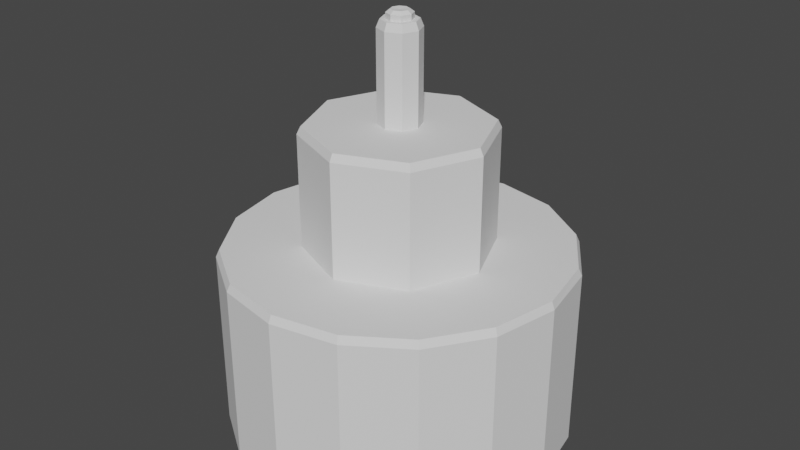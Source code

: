 # Source: FountainMiddlePieceWater.blend  (saved by Blender 3.1.7; exported with 4.5.12 LTS)
import bpy
from mathutils import Matrix  # noqa: F401  (used for matrix-valued properties, if any)

bpy.ops.wm.read_factory_settings(use_empty=True)
scene = bpy.context.scene
scene.name = 'Scene'

# ---- collections
col_collection = bpy.data.collections.new('Collection'); scene.collection.children.link(col_collection)

# ---- world
world_world = bpy.data.worlds.new('World'); scene.world = world_world
world_world.use_nodes = True; world_world.node_tree.nodes.clear()
_N = world_world.node_tree.nodes; _L = world_world.node_tree.links
n0 = _N.new('ShaderNodeOutputWorld'); n0.name = 'World Output'; n0.location = (300, 300)
n1 = _N.new('ShaderNodeBackground'); n1.name = 'Background'; n1.location = (10, 300)
n1.inputs[0].default_value = (0.05088, 0.05088, 0.05088, 1.0)
_L.new(n1.outputs[0], n0.inputs[0])
n0.is_active_output = True
world_world.color = (0.05088, 0.05088, 0.05088)
world_world.use_sun_shadow = False
world_world.sun_shadow_jitter_overblur = 0.0

# ---- meshes
me_cube_001 = bpy.data.meshes.new('Cube.001')
me_cube_001.from_pydata([(-1.469, -1.469, 3.576e-07), (-1.469, 1.469, 3.576e-07), (1.469, -1.469, 3.576e-07), (1.469, 1.469, 3.576e-07), (-2.078, 1.497e-08, 3.576e-07), (-6.148e-07, 2.078, 3.576e-07), (2.078, -1.667e-07, 3.576e-07), (-7.964e-07, -2.078, 3.576e-07), (-1.92, -0.7953, 3.576e-07), (-0.7953, 1.92, 3.576e-07), (1.92, 0.7953, 3.576e-07), (0.7953, -1.92, 3.576e-07), (-1.92, 0.7953, 3.576e-07), (0.7953, 1.92, 3.576e-07), (1.92, -0.7953, 3.576e-07), (-0.7953, -1.92, 3.576e-07), (1.114, -7.337e-08, 2.278), (-1.114, -7.337e-08, 2.278), (-7.081e-07, 1.114, 2.278), (-7.081e-07, -1.114, 2.278), (-0.7877, -0.7877, 2.278), (-0.7877, 0.7877, 2.278), (0.7877, 0.7877, 2.278), (0.7877, -0.7877, 2.278), (0.2509, -7.383e-08, 3.729), (-0.2509, -7.383e-08, 3.729), (-7.081e-07, 0.2509, 3.729), (-7.081e-07, -0.2509, 3.729), (-0.1774, -0.1774, 3.729), (-0.1774, 0.1774, 3.729), (0.1774, 0.1774, 3.729), (0.1774, -0.1774, 3.729), (0.153, -7.352e-08, 4.886), (-0.153, -7.352e-08, 4.886), (-7.082e-07, 0.153, 4.886), (-7.082e-07, -0.153, 4.886), (-0.1082, -0.1082, 4.886), (-0.1082, 0.1082, 4.886), (0.1082, 0.1082, 4.886), (0.1082, -0.1082, 4.886), (-7.082e-07, -7.352e-08, 4.978), (-1.44, -1.44, 2.278), (-1.469, -1.469, 2.188), (-1.469, 1.469, 2.187), (-1.439, 1.439, 2.278), (1.439, -1.439, 2.278), (1.469, -1.469, 2.188), (1.439, 1.439, 2.278), (1.469, 1.469, 2.188), (-2.078, 1.497e-08, 2.187), (-2.037, 1.261e-08, 2.278), (-6.173e-07, 2.038, 2.278), (-6.148e-07, 2.078, 2.188), (2.078, -1.667e-07, 2.188), (2.041, 0.002434, 2.278), (-7.941e-07, -2.038, 2.278), (-7.964e-07, -2.078, 2.188), (-1.884, -0.7741, 2.278), (-1.92, -0.7953, 2.187), (-0.774, 1.883, 2.278), (-0.7953, 1.92, 2.188), (1.884, 0.7742, 2.278), (1.92, 0.7953, 2.188), (0.7953, -1.92, 2.188), (0.7743, -1.884, 2.278), (-1.883, 0.774, 2.278), (-1.92, 0.7953, 2.187), (0.7953, 1.92, 2.188), (0.7742, 1.884, 2.277), (1.92, -0.7953, 2.188), (1.884, -0.7742, 2.278), (-0.7953, -1.92, 2.188), (-0.7744, -1.884, 2.278), (1.07, -7.337e-08, 3.729), (1.114, -7.337e-08, 3.639), (-1.114, -7.337e-08, 3.639), (-1.07, -7.337e-08, 3.729), (-7.081e-07, 1.07, 3.729), (-7.081e-07, 1.114, 3.639), (-7.081e-07, -1.114, 3.639), (-7.081e-07, -1.07, 3.729), (-0.7877, -0.7877, 3.639), (-0.7565, -0.7565, 3.729), (-0.7565, 0.7565, 3.729), (-0.7877, 0.7877, 3.639), (0.7565, 0.7565, 3.729), (0.7877, 0.7877, 3.639), (0.7877, -0.7877, 3.639), (0.7565, -0.7565, 3.729), (0.2131, -7.383e-08, 4.886), (0.2509, -7.383e-08, 4.796), (-0.2509, -7.383e-08, 4.796), (-0.2131, -7.383e-08, 4.886), (-7.081e-07, 0.2131, 4.886), (-7.081e-07, 0.2509, 4.796), (-7.081e-07, -0.2509, 4.796), (-7.081e-07, -0.2131, 4.886), (-0.1774, -0.1774, 4.796), (-0.1507, -0.1507, 4.886), (-0.1507, 0.1507, 4.886), (-0.1774, 0.1774, 4.796), (0.1507, 0.1507, 4.886), (0.1774, 0.1774, 4.796), (0.1774, -0.1774, 4.796), (0.1507, -0.1507, 4.886), (0.1044, -7.352e-08, 4.988), (0.153, -7.352e-08, 4.953), (-0.153, -7.352e-08, 4.953), (-0.1044, -7.352e-08, 4.988), (-7.082e-07, 0.1044, 4.988), (-7.082e-07, 0.153, 4.953), (-7.082e-07, -0.153, 4.953), (-7.082e-07, -0.1044, 4.988), (-0.1082, -0.1082, 4.953), (-0.07384, -0.07384, 4.988), (-0.07384, 0.07384, 4.988), (-0.1082, 0.1082, 4.953), (0.07384, 0.07384, 4.988), (0.1082, 0.1082, 4.953), (0.1082, -0.1082, 4.953), (0.07384, -0.07384, 4.988)], [], [(5, 52, 67, 13), (8, 58, 49, 4), (11, 63, 56, 7), (6, 53, 69, 14), (9, 60, 52, 5), (4, 49, 66, 12), (6, 10, 62, 53), (7, 56, 71, 15), (13, 67, 48, 3), (15, 71, 42, 0), (2, 46, 63, 11), (53, 62, 61, 54), (16, 22, 86, 74), (89, 101, 38, 32), (18, 21, 84, 78), (19, 23, 87, 79), (17, 20, 81, 75), (21, 17, 75, 84), (23, 16, 74, 87), (20, 19, 79, 81), (22, 18, 78, 86), (26, 29, 100, 94), (93, 99, 37, 34), (92, 98, 36, 33), (24, 30, 102, 90), (104, 89, 32, 39), (96, 104, 39, 35), (101, 93, 34, 38), (105, 117, 40), (27, 31, 103, 95), (98, 96, 35, 36), (25, 28, 97, 91), (29, 25, 91, 100), (99, 92, 33, 37), (31, 24, 90, 103), (28, 27, 95, 97), (30, 26, 94, 102), (120, 105, 40), (112, 120, 40), (117, 109, 40), (34, 37, 116, 110), (109, 115, 40), (108, 114, 40), (32, 38, 118, 106), (37, 33, 107, 116), (115, 108, 40), (39, 32, 106, 119), (36, 35, 111, 113), (38, 34, 110, 118), (35, 39, 119, 111), (114, 112, 40), (33, 36, 113, 107), (12, 66, 43, 1), (1, 43, 60, 9), (14, 69, 46, 2), (3, 48, 62, 10), (58, 42, 41, 57), (60, 43, 44, 59), (61, 62, 48, 47), (64, 63, 46, 45), (66, 49, 50, 65), (68, 67, 52, 51), (54, 70, 69, 53), (72, 71, 56, 55), (49, 58, 57, 50), (60, 59, 51, 52), (55, 56, 63, 64), (43, 66, 65, 44), (47, 48, 67, 68), (45, 46, 69, 70), (41, 42, 71, 72), (76, 83, 84, 75), (83, 77, 78, 84), (82, 76, 75, 81), (81, 79, 80, 82), (77, 85, 86, 78), (74, 86, 85, 73), (79, 87, 88, 80), (87, 74, 73, 88), (92, 99, 100, 91), (99, 93, 94, 100), (98, 92, 91, 97), (97, 95, 96, 98), (93, 101, 102, 94), (90, 102, 101, 89), (95, 103, 104, 96), (103, 90, 89, 104), (108, 115, 116, 107), (115, 109, 110, 116), (114, 108, 107, 113), (113, 111, 112, 114), (109, 117, 118, 110), (106, 118, 117, 105), (111, 119, 120, 112), (119, 106, 105, 120), (0, 42, 58, 8), (30, 85, 77, 26), (28, 82, 80, 27), (29, 83, 76, 25), (25, 76, 82, 28), (26, 77, 83, 29), (24, 73, 85, 30), (31, 88, 73, 24), (27, 80, 88, 31), (70, 16, 23), (64, 23, 19), (20, 72, 19), (57, 20, 17), (65, 17, 21), (18, 59, 21), (68, 18, 22), (61, 22, 16), (64, 45, 23), (70, 23, 45), (70, 54, 16), (54, 61, 16), (61, 47, 22), (68, 22, 47), (68, 51, 18), (59, 18, 51), (59, 44, 21), (44, 65, 21), (65, 50, 17), (50, 57, 17), (57, 41, 20), (72, 20, 41), (55, 19, 72), (64, 19, 55)])
_uv = me_cube_001.uv_layers.new(name='UVMap')
_uv.uv.foreach_set('vector', [0.7549, -1.804, 0.7432, -0.6909, 0.3451, -0.7264, 0.3358, -1.804, 1.313, -1.833, 1.313, -0.6659, 0.8822, -0.6465, 0.8666, -1.83, 1.474, -1.808, 1.469, -0.6397, 1.037, -0.621, 1.027, -1.807, 3.532, -1.81, 3.516, -0.6778, 3.112, -0.7128, 3.106, -1.812, 0.4279, -1.833, 0.423, -0.6648, -0.009135, -0.6458, -0.01916, -1.832, 0.8843, -1.797, 0.8677, -0.6923, 0.4673, -0.7264, 0.4747, -1.803, 1.76, -1.831, 2.206, -1.833, 2.204, -0.6654, 1.773, -0.6468, 4.581, -1.788, 4.551, -0.6741, 4.147, -0.7133, 4.168, -1.8, 0.3358, -1.804, 0.3451, -0.7264, -0.0551, -0.6915, -0.07386, -1.797, 4.168, -1.8, 4.147, -0.7133, 3.745, -0.6816, 3.745, -1.804, 1.912, -1.805, 1.903, -0.6239, 1.469, -0.6397, 1.474, -1.808, 1.773, -0.6468, 2.204, -0.6654, 2.201, -0.613, 1.781, -0.5955, 0.04761, -0.05074, 0.4578, -0.05074, 0.4578, 0.6045, 0.04761, 0.6045, 0.2135, 1.576, 0.292, 1.576, 0.2809, 1.602, 0.2245, 1.602, 0.4906, -0.06336, 0.9008, -0.06336, 0.9008, 0.5918, 0.4906, 0.5918, 0.07956, 0.009803, 0.4898, 0.009803, 0.4898, 0.665, 0.07956, 0.665, 0.4586, -0.0509, 0.8688, -0.0509, 0.8688, 0.6043, 0.4586, 0.6043, 0.3432, -0.09348, 0.7694, -0.09339, 0.7693, 0.5873, 0.3431, 0.5872, 0.2978, -0.1119, 0.7227, -0.1058, 0.7129, 0.5728, 0.288, 0.5667, 0.2985, -0.07778, 0.7234, -0.07253, 0.715, 0.6061, 0.2901, 0.6008, 0.2262, -0.09369, 0.6524, -0.0936, 0.6522, 0.5871, 0.226, 0.587, 0.6495, 1.003, 0.7419, 1.003, 0.7419, 1.517, 0.6495, 1.517, 0.6564, 1.563, 0.7349, 1.563, 0.7242, 1.59, 0.6679, 1.59, 0.6245, 1.575, 0.703, 1.575, 0.6919, 1.602, 0.6356, 1.602, 0.2065, 1.016, 0.2989, 1.016, 0.2989, 1.529, 0.2065, 1.529, 0.4452, 1.575, 0.5265, 1.576, 0.5147, 1.604, 0.4563, 1.603, 0.2424, 1.591, 0.3279, 1.591, 0.3138, 1.619, 0.2575, 1.619, 0.3981, 1.596, 0.4797, 1.596, 0.4682, 1.624, 0.4096, 1.624, 0.2335, 1.662, 0.2719, 1.662, 0.2527, 1.709, 0.2385, 1.077, 0.3309, 1.077, 0.3279, 1.591, 0.2424, 1.591, 0.4495, 1.609, 0.5308, 1.61, 0.519, 1.637, 0.4606, 1.637, 0.6175, 1.016, 0.7099, 1.016, 0.7099, 1.529, 0.6175, 1.529, 0.5081, 1.015, 0.6041, 1.015, 0.604, 1.548, 0.508, 1.548, 0.5152, 1.596, 0.5967, 1.596, 0.5852, 1.624, 0.5267, 1.624, 0.4464, 0.9953, 0.5421, 0.9967, 0.5344, 1.528, 0.4387, 1.527, 0.4495, 1.029, 0.5452, 1.03, 0.5386, 1.562, 0.4429, 1.561, 0.391, 1.015, 0.487, 1.015, 0.4869, 1.548, 0.3909, 1.548, 0.4647, 1.665, 0.5045, 1.666, 0.4839, 1.714, 0.2664, 1.679, 0.3048, 1.679, 0.2856, 1.726, 0.4189, 1.686, 0.4589, 1.686, 0.4389, 1.735, 0.4682, 1.624, 0.5267, 1.624, 0.5267, 1.658, 0.4682, 1.658, 0.6772, 1.617, 0.7157, 1.617, 0.6965, 1.664, 0.6445, 1.662, 0.683, 1.662, 0.6637, 1.709, 0.2245, 1.602, 0.2809, 1.602, 0.2809, 1.635, 0.2245, 1.635, 0.5267, 1.624, 0.5852, 1.624, 0.5852, 1.658, 0.5267, 1.658, 0.536, 1.686, 0.5759, 1.686, 0.5559, 1.735, 0.4563, 1.603, 0.5147, 1.604, 0.5142, 1.637, 0.4558, 1.637, 0.4606, 1.637, 0.519, 1.637, 0.5186, 1.671, 0.4602, 1.67, 0.4096, 1.624, 0.4682, 1.624, 0.4682, 1.658, 0.4096, 1.658, 0.2575, 1.619, 0.3138, 1.619, 0.3138, 1.652, 0.2575, 1.652, 0.4691, 1.699, 0.5089, 1.699, 0.4884, 1.747, 0.6356, 1.602, 0.6919, 1.602, 0.6919, 1.635, 0.6356, 1.635, 0.4747, -1.803, 0.4673, -0.7264, 0.06943, -0.6902, 0.05574, -1.803, 0.8656, -1.83, 0.8569, -0.6492, 0.423, -0.6648, 0.4279, -1.833, 3.106, -1.812, 3.112, -0.7128, 2.708, -0.674, 2.68, -1.806, 2.652, -1.83, 2.636, -0.646, 2.204, -0.6654, 2.206, -1.833, 1.313, -0.6659, 1.745, -0.6467, 1.738, -0.593, 1.31, -0.6129, 0.423, -0.6648, 0.8569, -0.6492, 0.8501, -0.5945, 0.4201, -0.6122, 2.201, -0.613, 2.204, -0.6654, 2.636, -0.646, 2.629, -0.5922, 1.467, -0.5868, 1.469, -0.6397, 1.903, -0.6239, 1.897, -0.5695, 0.4673, -0.7264, 0.8677, -0.6923, 0.8591, -0.6418, 0.4702, -0.6778, 0.348, -0.6782, 0.3451, -0.7264, 0.7432, -0.6909, 0.7345, -0.6411, 3.509, -0.6278, 3.115, -0.6638, 3.112, -0.7128, 3.516, -0.6778, 4.15, -0.6645, 4.147, -0.7133, 4.551, -0.6741, 4.541, -0.6234, 0.8822, -0.6465, 1.313, -0.6659, 1.31, -0.6129, 0.8888, -0.594, 0.423, -0.6648, 0.4201, -0.6122, -0.002591, -0.5936, -0.009135, -0.6458, 1.044, -0.5685, 1.037, -0.621, 1.469, -0.6397, 1.467, -0.5868, 0.06943, -0.6902, 0.4673, -0.7264, 0.4702, -0.6778, 0.07839, -0.6401, -0.04635, -0.6415, -0.0551, -0.6915, 0.3451, -0.7264, 0.348, -0.6782, 2.718, -0.6234, 2.708, -0.674, 3.112, -0.7128, 3.115, -0.6638, 3.754, -0.6314, 3.745, -0.6816, 4.147, -0.7133, 4.15, -0.6645, 0.7608, 0.6367, 0.3515, 0.6366, 0.3431, 0.5872, 0.7693, 0.5873, 0.8927, 0.6394, 0.4987, 0.6394, 0.4906, 0.5918, 0.9008, 0.5918, 0.8607, 0.6518, 0.4667, 0.6518, 0.4586, 0.6043, 0.8688, 0.6043, 0.2901, 0.6008, 0.715, 0.6061, 0.706, 0.6552, 0.298, 0.6501, 0.6438, 0.6365, 0.2344, 0.6364, 0.226, 0.587, 0.6522, 0.5871, 0.04761, 0.6045, 0.4578, 0.6045, 0.4497, 0.652, 0.05574, 0.652, 0.07956, 0.665, 0.4898, 0.665, 0.4817, 0.7125, 0.08769, 0.7125, 0.288, 0.5667, 0.7129, 0.5728, 0.7038, 0.6219, 0.2957, 0.616, 0.5967, 1.596, 0.5152, 1.596, 0.508, 1.548, 0.604, 1.548, 0.7349, 1.563, 0.6564, 1.563, 0.6495, 1.517, 0.7419, 1.517, 0.703, 1.575, 0.6245, 1.575, 0.6175, 1.529, 0.7099, 1.529, 0.4429, 1.561, 0.5386, 1.562, 0.5308, 1.61, 0.4495, 1.609, 0.4797, 1.596, 0.3981, 1.596, 0.3909, 1.548, 0.4869, 1.548, 0.2065, 1.529, 0.2989, 1.529, 0.292, 1.576, 0.2135, 1.576, 0.5386, 1.562, 0.4387, 1.527, 0.4452, 1.575, 0.5308, 1.61, 0.4387, 1.527, 0.5344, 1.528, 0.5265, 1.576, 0.4452, 1.575, 0.5759, 1.686, 0.536, 1.686, 0.5267, 1.658, 0.5852, 1.658, 0.7157, 1.617, 0.6772, 1.617, 0.6679, 1.59, 0.7242, 1.59, 0.683, 1.662, 0.6445, 1.662, 0.6356, 1.635, 0.6919, 1.635, 0.4602, 1.67, 0.5186, 1.671, 0.5089, 1.699, 0.4691, 1.699, 0.4589, 1.686, 0.4189, 1.686, 0.4096, 1.658, 0.4682, 1.658, 0.2245, 1.635, 0.2809, 1.635, 0.2719, 1.662, 0.2335, 1.662, 0.2575, 1.652, 0.3138, 1.652, 0.3048, 1.679, 0.2664, 1.679, 0.4558, 1.637, 0.5142, 1.637, 0.5045, 1.666, 0.4647, 1.665, 1.759, -1.83, 1.745, -0.6467, 1.313, -0.6659, 1.313, -1.833, 0.391, 1.015, 0.2344, 0.6364, 0.6438, 0.6365, 0.487, 1.015, 0.4495, 1.029, 0.298, 0.6501, 0.706, 0.6552, 0.5452, 1.03, 0.5081, 1.015, 0.3515, 0.6366, 0.7608, 0.6367, 0.6041, 1.015, 0.6175, 1.016, 0.4667, 0.6518, 0.8607, 0.6518, 0.7099, 1.016, 0.6495, 1.003, 0.4987, 0.6394, 0.8927, 0.6394, 0.7419, 1.003, 0.2065, 1.016, 0.05574, 0.652, 0.4497, 0.652, 0.2989, 1.016, 0.4464, 0.9953, 0.2957, 0.616, 0.7038, 0.6219, 0.5421, 0.9967, 0.2385, 1.077, 0.08769, 0.7125, 0.4817, 0.7125, 0.3309, 1.077, 0.5196, -0.5735, 0.7227, -0.1058, 0.2978, -0.1119, 0.282, -0.475, 0.4898, 0.009803, 0.07956, 0.009803, 0.2985, -0.07778, 0.5183, -0.5385, 0.7234, -0.07253, 0.661, -0.5355, 0.8688, -0.0509, 0.4586, -0.0509, 0.558, -0.5581, 0.7694, -0.09339, 0.3432, -0.09348, 0.4906, -0.06336, 0.693, -0.5479, 0.9008, -0.06336, 0.4429, -0.5584, 0.6524, -0.0936, 0.2262, -0.09369, 0.25, -0.5355, 0.4578, -0.05074, 0.04761, -0.05074, 1.467, -0.5868, 1.897, -0.5695, 1.78, -0.08732, 3.115, -0.6638, 2.885, -0.1637, 2.718, -0.6234, 3.115, -0.6638, 3.509, -0.6278, 3.342, -0.165, 1.781, -0.5955, 2.201, -0.613, 1.898, -0.114, 2.201, -0.613, 2.629, -0.5922, 2.509, -0.114, 0.348, -0.6782, 0.1178, -0.1846, -0.04635, -0.6415, 0.348, -0.6782, 0.7345, -0.6411, 0.5704, -0.1845, 0.4201, -0.6122, 0.1153, -0.1127, -0.002591, -0.5936, 0.4201, -0.6122, 0.8501, -0.5945, 0.7335, -0.1127, 0.07839, -0.6401, 0.4702, -0.6778, 0.2421, -0.1844, 0.4702, -0.6778, 0.8591, -0.6418, 0.6947, -0.1843, 0.8888, -0.594, 1.31, -0.6129, 1.007, -0.1144, 1.31, -0.6129, 1.738, -0.593, 1.619, -0.1144, 4.15, -0.6645, 3.913, -0.1693, 3.754, -0.6314, 4.541, -0.6234, 4.37, -0.1637, 4.15, -0.6645, 1.467, -0.5868, 1.161, -0.08732, 1.044, -0.5685])
me_cube_001.materials.append(None)
me_cube_001.update()

# ---- objects
ob_cube_001 = bpy.data.objects.new('Cube.001', me_cube_001)

# ---- transforms, parenting, visibility, modifiers, constraints
ob_cube_001.location = (0.0, 0.0, 0.0)

# ---- collection membership
col_collection.objects.link(ob_cube_001)

# ---- scene / render settings (as saved in the file)
scene.frame_start = 1; scene.frame_end = 250; scene.frame_set(51)
scene.render.engine = 'BLENDER_EEVEE_NEXT'
scene.cycles.sampling_pattern = 'TABULATED_SOBOL'
scene.cycles.use_light_tree = False
scene.view_settings.view_transform = 'Filmic'
bpy.context.view_layer.update()

# ---- added for rendering (the .blend has no active camera and no usable light): camera, sun
cam_auto = bpy.data.cameras.new('AutoCamera')
cam_auto.lens = 50.0
cam_auto.sensor_width = 36.0
cam_auto.clip_end = 1000.0
ob_auto_camera = bpy.data.objects.new('AutoCamera', cam_auto)
scene.collection.objects.link(ob_auto_camera)
ob_auto_camera.location = (7.13279, -8.55935, 8.20044)
ob_auto_camera.rotation_euler = (1.09748, -7.21219e-08, 0.694738)
scene.camera = ob_auto_camera
light_auto_sun = bpy.data.lights.new('AutoSun', 'SUN')
light_auto_sun.energy = 3.0
light_auto_sun.angle = 0.0523599
ob_auto_sun = bpy.data.objects.new('AutoSun', light_auto_sun)
scene.collection.objects.link(ob_auto_sun)
ob_auto_sun.rotation_euler = (0.872665, 0.174533, 0.523599)
bpy.context.view_layer.update()
